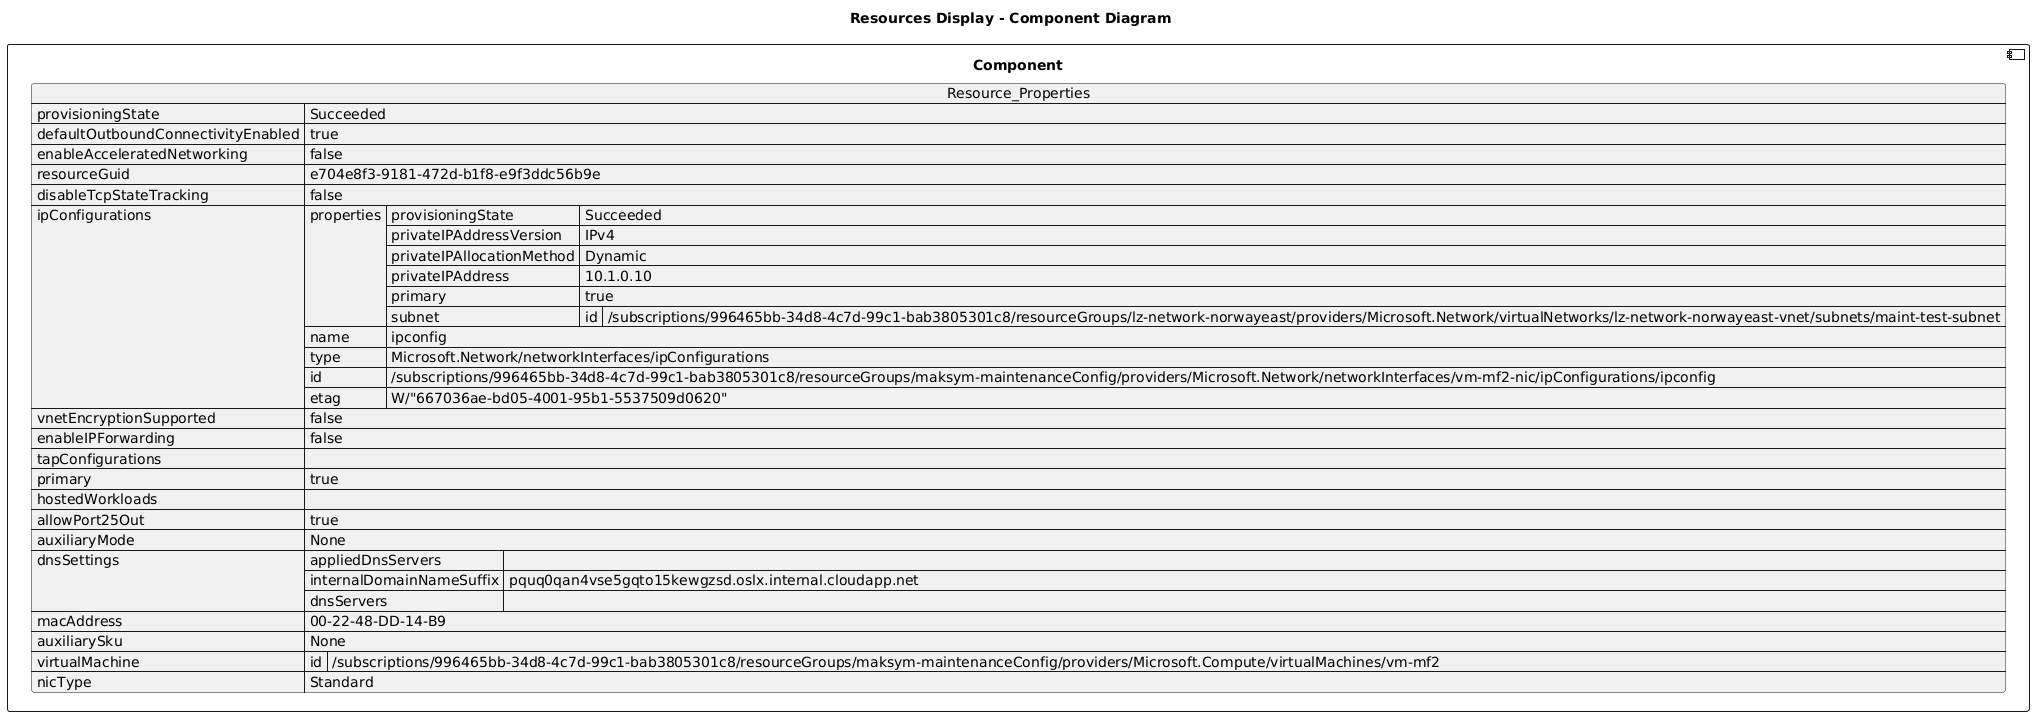

The diagram above was rendered by PlantUML. Its source (embedded in the PNG):
@startuml

title Resources Display - Component Diagram

component Component {

json  Resource_Properties {
  "provisioningState": "Succeeded",
  "defaultOutboundConnectivityEnabled": true,
  "enableAcceleratedNetworking": false,
  "resourceGuid": "e704e8f3-9181-472d-b1f8-e9f3ddc56b9e",
  "disableTcpStateTracking": false,
  "ipConfigurations": [
    {
      "properties": {
        "provisioningState": "Succeeded",
        "privateIPAddressVersion": "IPv4",
        "privateIPAllocationMethod": "Dynamic",
        "privateIPAddress": "10.1.0.10",
        "primary": true,
        "subnet": {
          "id": "/subscriptions/996465bb-34d8-4c7d-99c1-bab3805301c8/resourceGroups/lz-network-norwayeast/providers/Microsoft.Network/virtualNetworks/lz-network-norwayeast-vnet/subnets/maint-test-subnet"
        }
      },
      "name": "ipconfig",
      "type": "Microsoft.Network/networkInterfaces/ipConfigurations",
      "id": "/subscriptions/996465bb-34d8-4c7d-99c1-bab3805301c8/resourceGroups/maksym-maintenanceConfig/providers/Microsoft.Network/networkInterfaces/vm-mf2-nic/ipConfigurations/ipconfig",
      "etag": "W/\"667036ae-bd05-4001-95b1-5537509d0620\""
    }
  ],
  "vnetEncryptionSupported": false,
  "enableIPForwarding": false,
  "tapConfigurations": [],
  "primary": true,
  "hostedWorkloads": [],
  "allowPort25Out": true,
  "auxiliaryMode": "None",
  "dnsSettings": {
    "appliedDnsServers": [],
    "internalDomainNameSuffix": "pquq0qan4vse5gqto15kewgzsd.oslx.internal.cloudapp.net",
    "dnsServers": []
  },
  "macAddress": "00-22-48-DD-14-B9",
  "auxiliarySku": "None",
  "virtualMachine": {
    "id": "/subscriptions/996465bb-34d8-4c7d-99c1-bab3805301c8/resourceGroups/maksym-maintenanceConfig/providers/Microsoft.Compute/virtualMachines/vm-mf2"
  },
  "nicType": "Standard"
}
}
@enduml